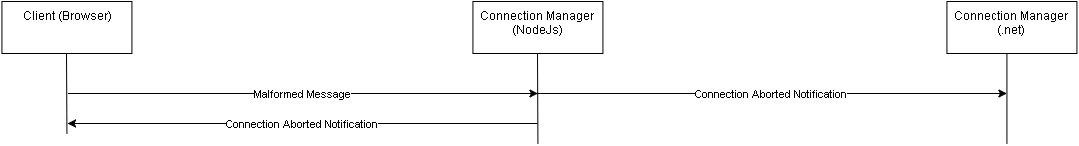

The diagram above was exported from draw.io. Its source (the exported page's mxGraphModel, read from the mxfile embedded in the PNG):
<mxGraphModel dx="1106" dy="408" grid="1" gridSize="10" guides="1" tooltips="1" connect="1" arrows="1" fold="1" page="1" pageScale="1" pageWidth="826" pageHeight="1169" background="#ffffff" math="0" shadow="0">
  <root>
    <mxCell id="0" />
    <mxCell id="1" parent="0" />
    <mxCell id="2" value="Connection Aborted Notification" style="endArrow=none;html=1;strokeWidth=1;startArrow=classic;startFill=1;endFill=0;" edge="1" parent="1">
      <mxGeometry x="720.4285714285716" y="352" width="50" height="50" as="geometry">
        <mxPoint x="1015.4285714285716" y="152" as="sourcePoint" />
        <mxPoint x="545.4285714285716" y="152" as="targetPoint" />
      </mxGeometry>
    </mxCell>
    <mxCell id="3" value="Connection Manager (NodeJs)" style="whiteSpace=wrap;html=1;rounded=0;shadow=0;glass=0;comic=0;strokeColor=#000000;strokeWidth=1;fillColor=none;gradientColor=none;align=center;verticalAlign=top;" vertex="1" parent="1">
      <mxGeometry x="481.42857142857156" y="60" width="130" height="52" as="geometry" />
    </mxCell>
    <mxCell id="4" value="Connection Manager (.net)" style="whiteSpace=wrap;html=1;rounded=0;shadow=0;glass=0;comic=0;strokeColor=#000000;strokeWidth=1;fillColor=none;gradientColor=none;align=center;verticalAlign=top;" vertex="1" parent="1">
      <mxGeometry x="955.4285714285716" y="60" width="130" height="52" as="geometry" />
    </mxCell>
    <mxCell id="5" value="" style="endArrow=none;html=1;strokeWidth=1;startArrow=none;startFill=0;entryX=0.5;entryY=1;endFill=0;" edge="1" target="3" parent="1">
      <mxGeometry x="965.4285714285716" y="550" width="50" height="50" as="geometry">
        <mxPoint x="546.4285714285716" y="202" as="sourcePoint" />
        <mxPoint x="790.4285714285716" y="341.8333333333335" as="targetPoint" />
      </mxGeometry>
    </mxCell>
    <mxCell id="6" value="" style="endArrow=none;html=1;strokeWidth=1;startArrow=none;startFill=0;endFill=0;" edge="1" parent="1">
      <mxGeometry x="1435.4285714285716" y="550" width="50" height="50" as="geometry">
        <mxPoint x="1015.4285714285716" y="202" as="sourcePoint" />
        <mxPoint x="1015.4285714285716" y="112" as="targetPoint" />
      </mxGeometry>
    </mxCell>
    <mxCell id="7" value="Malformed Message" style="endArrow=none;html=1;strokeWidth=1;startArrow=classic;startFill=1;endFill=0;" edge="1" parent="1">
      <mxGeometry x="251.42857142857156" y="352" width="50" height="50" as="geometry">
        <mxPoint x="546.4285714285716" y="152" as="sourcePoint" />
        <mxPoint x="76.42857142857156" y="152" as="targetPoint" />
      </mxGeometry>
    </mxCell>
    <mxCell id="8" value="Client (Browser)" style="whiteSpace=wrap;html=1;rounded=0;shadow=0;glass=0;comic=0;strokeColor=#000000;strokeWidth=1;fillColor=none;gradientColor=none;align=center;verticalAlign=top;" vertex="1" parent="1">
      <mxGeometry x="10.428571428571331" y="60" width="130" height="52" as="geometry" />
    </mxCell>
    <mxCell id="9" value="" style="endArrow=none;html=1;strokeWidth=1;startArrow=none;startFill=0;entryX=0.5;entryY=1;endFill=0;" edge="1" target="8" parent="1">
      <mxGeometry x="494.42857142857156" y="550" width="50" height="50" as="geometry">
        <mxPoint x="75.42857142857156" y="192" as="sourcePoint" />
        <mxPoint x="319.42857142857156" y="341.8333333333335" as="targetPoint" />
      </mxGeometry>
    </mxCell>
    <mxCell id="10" value="Connection Aborted Notification" style="endArrow=none;html=1;strokeWidth=1;startArrow=classic;startFill=1;endFill=0;" edge="1" parent="1">
      <mxGeometry x="262" y="415" width="50" height="50" as="geometry">
        <mxPoint x="75.99999999999977" y="182" as="sourcePoint" />
        <mxPoint x="546" y="182" as="targetPoint" />
      </mxGeometry>
    </mxCell>
  </root>
</mxGraphModel>